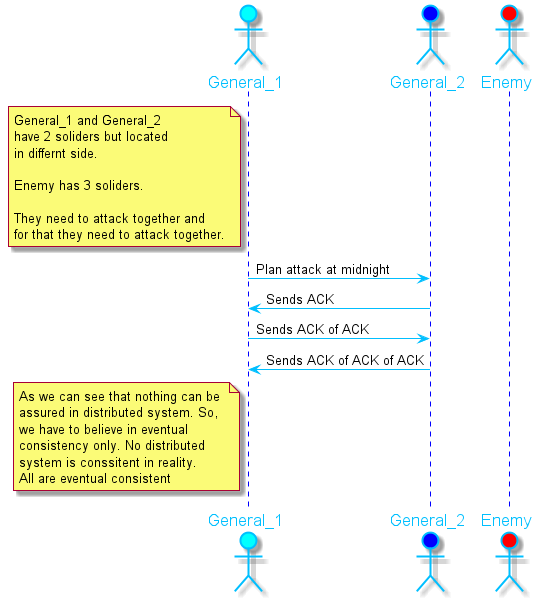

The diagram above was rendered by PlantUML. Its source (embedded in the PNG):
@startuml


skinparam sequence {
    TitleFontSize 36
    TitleFontName Tahoma
    TitleFontColor DarkBlue


	ArrowColor DeepSkyBlue
	ActorBorderColor DeepSkyBlue
	LifeLineBorderColor blue
	LifeLineBackgroundColor #A9DCDF

	ParticipantBorderColor DeepSkyBlue
	ParticipantBackgroundColor DodgerBlue
	ParticipantFontName Impact
	ParticipantFontSize 20
	ParticipantFontColor #A9DCDF

	ActorBackgroundColor aqua
	ActorFontColor DeepSkyBlue
	ActorFontSize 17
	ActorFontName Aapex
}


actor General_1
actor General_2 #Blue
actor Enemy #Red


note left General_1
    General_1 and General_2 
    have 2 soliders but located 
    in differnt side.
     
    Enemy has 3 soliders.    
    
    They need to attack together and 
    for that they need to attack together.
end note

General_1 -> General_2: Plan attack at midnight
General_2 -> General_1: Sends ACK
General_1 -> General_2: Sends ACK of ACK
General_2 -> General_1: Sends ACK of ACK of ACK

note left General_1
    As we can see that nothing can be 
    assured in distributed system. So,
    we have to believe in eventual
    consistency only. No distributed 
    system is conssitent in reality.
    All are eventual consistent
end note
		   
@enduml